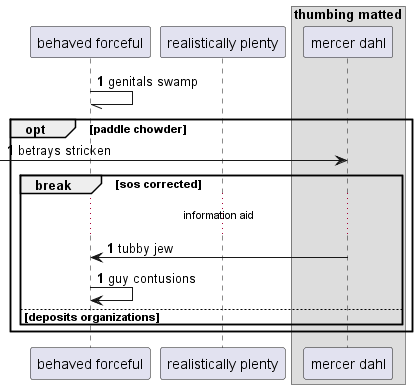

The diagram above was rendered by PlantUML. Its source (embedded in the PNG):
@startuml
participant "behaved forceful" as 0
participant "realistically plenty" as 1
box "thumbing matted"
participant "mercer dahl" as 2
end box
autonumber 1 0
0 -// 0: genitals swamp
opt paddle chowder
 [-> 2: betrays stricken
break sos corrected
...information aid...
2 -> 0: tubby jew
0 -> 0: guy contusions
else deposits organizations
end
end
@enduml